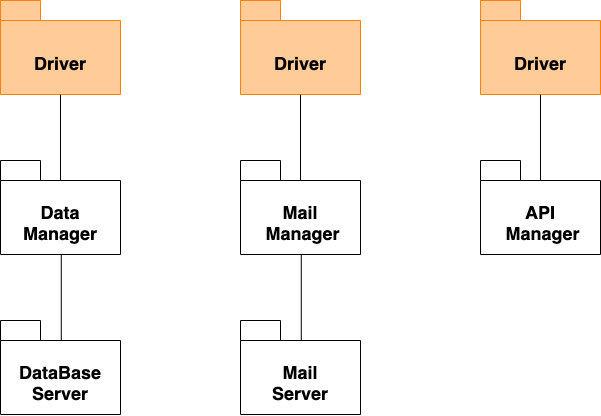

The diagram above was exported from draw.io. Its source (the exported page's mxGraphModel, read from the mxfile embedded in the PNG):
<mxGraphModel dx="1195" dy="731" grid="1" gridSize="10" guides="1" tooltips="1" connect="1" arrows="1" fold="1" page="1" pageScale="1" pageWidth="827" pageHeight="1169" background="none" math="0" shadow="0">
  <root>
    <mxCell id="0" />
    <mxCell id="1" parent="0" />
    <mxCell id="EKrcBlVJdEbOc7LAq__B-1" value="&lt;div&gt;&lt;span style=&quot;font-size: 18px; background-color: initial;&quot;&gt;&lt;br&gt;&lt;/span&gt;&lt;/div&gt;&lt;div&gt;&lt;span style=&quot;font-size: 18px; background-color: initial;&quot;&gt;Data Manager&lt;/span&gt;&lt;br&gt;&lt;/div&gt;" style="shape=folder;fontStyle=1;spacingTop=10;tabWidth=40;tabHeight=20;tabPosition=left;html=1;whiteSpace=wrap;" vertex="1" parent="1">
      <mxGeometry x="200" y="280" width="120" height="94" as="geometry" />
    </mxCell>
    <mxCell id="EKrcBlVJdEbOc7LAq__B-2" value="&lt;div&gt;&lt;span style=&quot;font-size: 18px; background-color: initial;&quot;&gt;&lt;br&gt;&lt;/span&gt;&lt;/div&gt;&lt;div&gt;&lt;span style=&quot;font-size: 18px; background-color: initial;&quot;&gt;DataBase&lt;/span&gt;&lt;/div&gt;&lt;div&gt;&lt;span style=&quot;font-size: 18px; background-color: initial;&quot;&gt;Server&lt;/span&gt;&lt;br&gt;&lt;/div&gt;" style="shape=folder;fontStyle=1;spacingTop=10;tabWidth=40;tabHeight=20;tabPosition=left;html=1;whiteSpace=wrap;" vertex="1" parent="1">
      <mxGeometry x="200" y="440" width="120" height="94" as="geometry" />
    </mxCell>
    <mxCell id="EKrcBlVJdEbOc7LAq__B-3" value="&lt;div&gt;&lt;span style=&quot;font-size: 18px; background-color: initial;&quot;&gt;&lt;br&gt;&lt;/span&gt;&lt;/div&gt;&lt;div&gt;&lt;span style=&quot;font-size: 18px; background-color: initial;&quot;&gt;Driver&lt;/span&gt;&lt;br&gt;&lt;/div&gt;" style="shape=folder;fontStyle=1;spacingTop=10;tabWidth=40;tabHeight=20;tabPosition=left;html=1;whiteSpace=wrap;fillColor=#FFCC99;strokeColor=#FF8000;" vertex="1" parent="1">
      <mxGeometry x="200" y="120" width="120" height="94" as="geometry" />
    </mxCell>
    <mxCell id="EKrcBlVJdEbOc7LAq__B-4" value="" style="endArrow=none;html=1;rounded=0;entryX=0.5;entryY=1;entryDx=0;entryDy=0;entryPerimeter=0;" edge="1" parent="1" target="EKrcBlVJdEbOc7LAq__B-3">
      <mxGeometry width="50" height="50" relative="1" as="geometry">
        <mxPoint x="260" y="300" as="sourcePoint" />
        <mxPoint x="520" y="400" as="targetPoint" />
      </mxGeometry>
    </mxCell>
    <mxCell id="EKrcBlVJdEbOc7LAq__B-5" value="" style="endArrow=none;html=1;rounded=0;entryX=0.5;entryY=1;entryDx=0;entryDy=0;entryPerimeter=0;" edge="1" parent="1">
      <mxGeometry width="50" height="50" relative="1" as="geometry">
        <mxPoint x="260.77" y="460" as="sourcePoint" />
        <mxPoint x="260.77" y="374" as="targetPoint" />
      </mxGeometry>
    </mxCell>
    <mxCell id="EKrcBlVJdEbOc7LAq__B-6" value="&lt;div&gt;&lt;span style=&quot;font-size: 18px; background-color: initial;&quot;&gt;&lt;br&gt;&lt;/span&gt;&lt;/div&gt;&lt;div&gt;&lt;span style=&quot;font-size: 18px; background-color: initial;&quot;&gt;Mail&lt;/span&gt;&lt;/div&gt;&lt;div&gt;&lt;span style=&quot;font-size: 18px; background-color: initial;&quot;&gt;&amp;nbsp;Manager&lt;/span&gt;&lt;br&gt;&lt;/div&gt;" style="shape=folder;fontStyle=1;spacingTop=10;tabWidth=40;tabHeight=20;tabPosition=left;html=1;whiteSpace=wrap;" vertex="1" parent="1">
      <mxGeometry x="440" y="280" width="120" height="94" as="geometry" />
    </mxCell>
    <mxCell id="EKrcBlVJdEbOc7LAq__B-7" value="&lt;div&gt;&lt;span style=&quot;font-size: 18px; background-color: initial;&quot;&gt;&lt;br&gt;&lt;/span&gt;&lt;/div&gt;&lt;div&gt;&lt;span style=&quot;font-size: 18px; background-color: initial;&quot;&gt;Mail&lt;/span&gt;&lt;/div&gt;&lt;div&gt;&lt;span style=&quot;font-size: 18px; background-color: initial;&quot;&gt;Server&lt;/span&gt;&lt;br&gt;&lt;/div&gt;" style="shape=folder;fontStyle=1;spacingTop=10;tabWidth=40;tabHeight=20;tabPosition=left;html=1;whiteSpace=wrap;" vertex="1" parent="1">
      <mxGeometry x="440" y="440" width="120" height="94" as="geometry" />
    </mxCell>
    <mxCell id="EKrcBlVJdEbOc7LAq__B-8" value="&lt;div&gt;&lt;span style=&quot;font-size: 18px; background-color: initial;&quot;&gt;&lt;br&gt;&lt;/span&gt;&lt;/div&gt;&lt;div&gt;&lt;span style=&quot;font-size: 18px; background-color: initial;&quot;&gt;Driver&lt;/span&gt;&lt;br&gt;&lt;/div&gt;" style="shape=folder;fontStyle=1;spacingTop=10;tabWidth=40;tabHeight=20;tabPosition=left;html=1;whiteSpace=wrap;fillColor=#FFCC99;strokeColor=#FF8000;" vertex="1" parent="1">
      <mxGeometry x="440" y="120" width="120" height="94" as="geometry" />
    </mxCell>
    <mxCell id="EKrcBlVJdEbOc7LAq__B-9" value="" style="endArrow=none;html=1;rounded=0;entryX=0.5;entryY=1;entryDx=0;entryDy=0;entryPerimeter=0;" edge="1" parent="1" target="EKrcBlVJdEbOc7LAq__B-8">
      <mxGeometry width="50" height="50" relative="1" as="geometry">
        <mxPoint x="500" y="300" as="sourcePoint" />
        <mxPoint x="760" y="400" as="targetPoint" />
      </mxGeometry>
    </mxCell>
    <mxCell id="EKrcBlVJdEbOc7LAq__B-10" value="" style="endArrow=none;html=1;rounded=0;entryX=0.5;entryY=1;entryDx=0;entryDy=0;entryPerimeter=0;" edge="1" parent="1">
      <mxGeometry width="50" height="50" relative="1" as="geometry">
        <mxPoint x="500.77" y="460" as="sourcePoint" />
        <mxPoint x="500.77" y="374" as="targetPoint" />
      </mxGeometry>
    </mxCell>
    <mxCell id="EKrcBlVJdEbOc7LAq__B-11" value="&lt;div&gt;&lt;span style=&quot;font-size: 18px; background-color: initial;&quot;&gt;&lt;br&gt;&lt;/span&gt;&lt;/div&gt;&lt;div&gt;&lt;span style=&quot;font-size: 18px; background-color: initial;&quot;&gt;API&lt;/span&gt;&lt;/div&gt;&lt;div&gt;&lt;span style=&quot;font-size: 18px; background-color: initial;&quot;&gt;&amp;nbsp;Manager&lt;/span&gt;&lt;br&gt;&lt;/div&gt;" style="shape=folder;fontStyle=1;spacingTop=10;tabWidth=40;tabHeight=20;tabPosition=left;html=1;whiteSpace=wrap;" vertex="1" parent="1">
      <mxGeometry x="680" y="280" width="120" height="94" as="geometry" />
    </mxCell>
    <mxCell id="EKrcBlVJdEbOc7LAq__B-13" value="&lt;div&gt;&lt;span style=&quot;font-size: 18px; background-color: initial;&quot;&gt;&lt;br&gt;&lt;/span&gt;&lt;/div&gt;&lt;div&gt;&lt;span style=&quot;font-size: 18px; background-color: initial;&quot;&gt;Driver&lt;/span&gt;&lt;br&gt;&lt;/div&gt;" style="shape=folder;fontStyle=1;spacingTop=10;tabWidth=40;tabHeight=20;tabPosition=left;html=1;whiteSpace=wrap;fillColor=#FFCC99;strokeColor=#FF8000;" vertex="1" parent="1">
      <mxGeometry x="680" y="120" width="120" height="94" as="geometry" />
    </mxCell>
    <mxCell id="EKrcBlVJdEbOc7LAq__B-14" value="" style="endArrow=none;html=1;rounded=0;entryX=0.5;entryY=1;entryDx=0;entryDy=0;entryPerimeter=0;" edge="1" parent="1" target="EKrcBlVJdEbOc7LAq__B-13">
      <mxGeometry width="50" height="50" relative="1" as="geometry">
        <mxPoint x="740" y="300" as="sourcePoint" />
        <mxPoint x="1000" y="400" as="targetPoint" />
      </mxGeometry>
    </mxCell>
  </root>
</mxGraphModel>